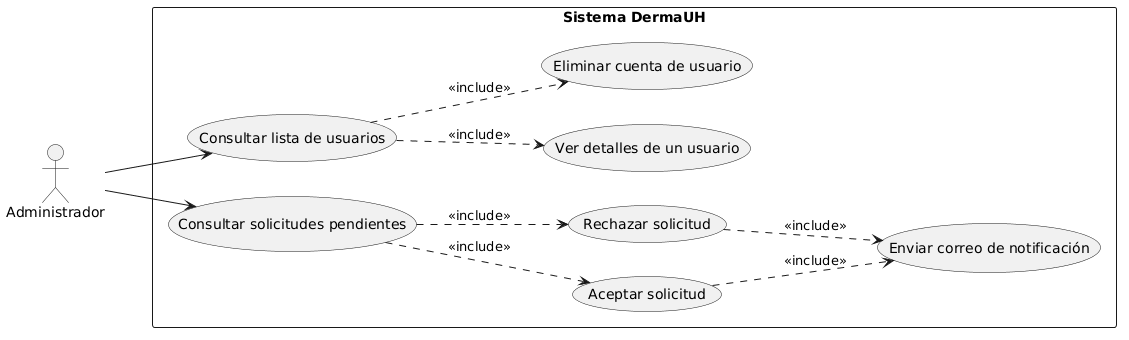

The diagram above was rendered by PlantUML. Its source (embedded in the PNG):
@startuml
left to right direction
skinparam packageStyle rectangle

actor "Administrador" as Admin

rectangle "Sistema DermaUH" {
  usecase "Consultar lista de usuarios" as UC_ListUsers
  usecase "Ver detalles de un usuario" as UC_ViewUser
  usecase "Eliminar cuenta de usuario" as UC_DeleteUser
  usecase "Consultar solicitudes pendientes" as UC_ListRequests
  usecase "Aceptar solicitud" as UC_Accept
  usecase "Rechazar solicitud" as UC_Reject
  usecase "Enviar correo de notificación" as UC_Email
}

Admin --> UC_ListUsers
Admin --> UC_ListRequests

UC_ListUsers ..> UC_ViewUser : <<include>>
UC_ListUsers ..> UC_DeleteUser : <<include>>

UC_ListRequests ..> UC_Accept : <<include>>
UC_ListRequests ..> UC_Reject : <<include>>

UC_Accept ..> UC_Email : <<include>>
UC_Reject ..> UC_Email : <<include>>
@enduml